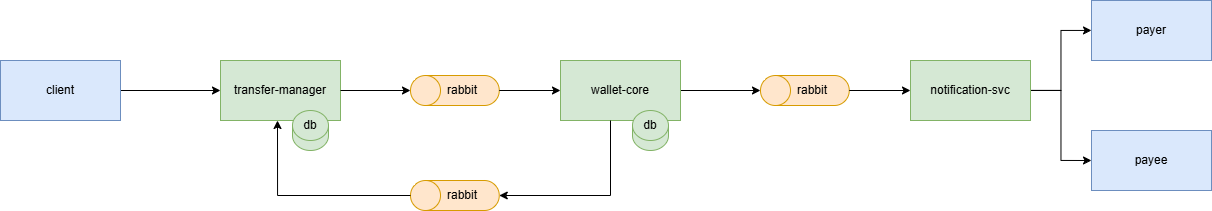

The diagram above was exported from draw.io. Its source (the exported page's mxGraphModel, read from the mxfile embedded in the PNG):
<mxGraphModel dx="1678" dy="999" grid="1" gridSize="10" guides="1" tooltips="1" connect="1" arrows="1" fold="1" page="1" pageScale="1" pageWidth="827" pageHeight="1169" math="0" shadow="0">
  <root>
    <mxCell id="0" />
    <mxCell id="1" parent="0" />
    <mxCell id="1NioJmsvSvDiUCaG14Tb-4" edge="1" parent="1" source="1NioJmsvSvDiUCaG14Tb-2" style="edgeStyle=orthogonalEdgeStyle;rounded=0;orthogonalLoop=1;jettySize=auto;html=1;entryX=0;entryY=0.5;entryDx=0;entryDy=0;" target="1NioJmsvSvDiUCaG14Tb-3">
      <mxGeometry relative="1" as="geometry" />
    </mxCell>
    <mxCell id="1NioJmsvSvDiUCaG14Tb-2" parent="1" style="rounded=0;whiteSpace=wrap;html=1;fillColor=#dae8fc;strokeColor=#6c8ebf;" value="client" vertex="1">
      <mxGeometry height="60" width="120" x="30" y="340" as="geometry" />
    </mxCell>
    <mxCell id="1NioJmsvSvDiUCaG14Tb-3" parent="1" style="rounded=0;whiteSpace=wrap;html=1;fillColor=#d5e8d4;strokeColor=#82b366;" value="transfer-manager" vertex="1">
      <mxGeometry height="60" width="120" x="250" y="340" as="geometry" />
    </mxCell>
    <mxCell id="LWaqtBjR60vPiotCzZO_-1" connectable="0" parent="1" style="group" value="" vertex="1">
      <mxGeometry height="30" width="88.75" x="440" y="355" as="geometry" />
    </mxCell>
    <mxCell id="LWaqtBjR60vPiotCzZO_-2" parent="LWaqtBjR60vPiotCzZO_-1" style="shape=cylinder3;whiteSpace=wrap;html=1;boundedLbl=1;backgroundOutline=1;size=15;rotation=-90;fillColor=#ffe6cc;strokeColor=#d79b00;" value="" vertex="1">
      <mxGeometry height="88.75" width="30" x="29.375" y="-29.375" as="geometry" />
    </mxCell>
    <mxCell id="LWaqtBjR60vPiotCzZO_-3" parent="LWaqtBjR60vPiotCzZO_-1" style="text;html=1;whiteSpace=wrap;strokeColor=none;fillColor=none;align=center;verticalAlign=middle;rounded=0;" value="rabbit" vertex="1">
      <mxGeometry height="15" width="40" x="32.495000000000005" y="7.4950000000000045" as="geometry" />
    </mxCell>
    <mxCell id="LWaqtBjR60vPiotCzZO_-5" edge="1" parent="1" source="1NioJmsvSvDiUCaG14Tb-3" style="edgeStyle=orthogonalEdgeStyle;rounded=0;orthogonalLoop=1;jettySize=auto;html=1;entryX=0.5;entryY=0;entryDx=0;entryDy=0;entryPerimeter=0;" target="LWaqtBjR60vPiotCzZO_-2">
      <mxGeometry relative="1" as="geometry" />
    </mxCell>
    <mxCell id="LWaqtBjR60vPiotCzZO_-17" edge="1" parent="1" source="LWaqtBjR60vPiotCzZO_-6" style="edgeStyle=orthogonalEdgeStyle;rounded=0;orthogonalLoop=1;jettySize=auto;html=1;" target="LWaqtBjR60vPiotCzZO_-14">
      <mxGeometry relative="1" as="geometry" />
    </mxCell>
    <mxCell id="LWaqtBjR60vPiotCzZO_-6" parent="1" style="rounded=0;whiteSpace=wrap;html=1;fillColor=#d5e8d4;strokeColor=#82b366;" value="wallet-core" vertex="1">
      <mxGeometry height="60" width="120" x="590" y="340" as="geometry" />
    </mxCell>
    <mxCell id="LWaqtBjR60vPiotCzZO_-7" edge="1" parent="1" source="LWaqtBjR60vPiotCzZO_-2" style="edgeStyle=orthogonalEdgeStyle;rounded=0;orthogonalLoop=1;jettySize=auto;html=1;entryX=0;entryY=0.5;entryDx=0;entryDy=0;" target="LWaqtBjR60vPiotCzZO_-6">
      <mxGeometry relative="1" as="geometry" />
    </mxCell>
    <mxCell id="LWaqtBjR60vPiotCzZO_-8" connectable="0" parent="1" style="group" value="" vertex="1">
      <mxGeometry height="30" width="88.75" x="440" y="460" as="geometry" />
    </mxCell>
    <mxCell id="LWaqtBjR60vPiotCzZO_-9" parent="LWaqtBjR60vPiotCzZO_-8" style="shape=cylinder3;whiteSpace=wrap;html=1;boundedLbl=1;backgroundOutline=1;size=15;rotation=-90;fillColor=#ffe6cc;strokeColor=#d79b00;" value="" vertex="1">
      <mxGeometry height="88.75" width="30" x="29.375" y="-29.375" as="geometry" />
    </mxCell>
    <mxCell id="LWaqtBjR60vPiotCzZO_-10" parent="LWaqtBjR60vPiotCzZO_-8" style="text;html=1;whiteSpace=wrap;strokeColor=none;fillColor=none;align=center;verticalAlign=middle;rounded=0;" value="rabbit" vertex="1">
      <mxGeometry height="15" width="40" x="32.495000000000005" y="7.4950000000000045" as="geometry" />
    </mxCell>
    <mxCell id="LWaqtBjR60vPiotCzZO_-11" edge="1" parent="1" source="LWaqtBjR60vPiotCzZO_-6" style="edgeStyle=orthogonalEdgeStyle;rounded=0;orthogonalLoop=1;jettySize=auto;html=1;entryX=0.5;entryY=1;entryDx=0;entryDy=0;entryPerimeter=0;" target="LWaqtBjR60vPiotCzZO_-9">
      <mxGeometry relative="1" as="geometry">
        <Array as="points">
          <mxPoint x="640" y="475" />
        </Array>
      </mxGeometry>
    </mxCell>
    <mxCell id="LWaqtBjR60vPiotCzZO_-12" edge="1" parent="1" source="LWaqtBjR60vPiotCzZO_-9" style="edgeStyle=orthogonalEdgeStyle;rounded=0;orthogonalLoop=1;jettySize=auto;html=1;">
      <mxGeometry relative="1" as="geometry">
        <mxPoint x="307" y="400" as="targetPoint" />
      </mxGeometry>
    </mxCell>
    <mxCell id="LWaqtBjR60vPiotCzZO_-13" connectable="0" parent="1" style="group" value="" vertex="1">
      <mxGeometry height="30" width="88.75" x="790" y="355" as="geometry" />
    </mxCell>
    <mxCell id="LWaqtBjR60vPiotCzZO_-14" parent="LWaqtBjR60vPiotCzZO_-13" style="shape=cylinder3;whiteSpace=wrap;html=1;boundedLbl=1;backgroundOutline=1;size=15;rotation=-90;fillColor=#ffe6cc;strokeColor=#d79b00;" value="" vertex="1">
      <mxGeometry height="88.75" width="30" x="29.375" y="-29.375" as="geometry" />
    </mxCell>
    <mxCell id="LWaqtBjR60vPiotCzZO_-15" parent="LWaqtBjR60vPiotCzZO_-13" style="text;html=1;whiteSpace=wrap;strokeColor=none;fillColor=none;align=center;verticalAlign=middle;rounded=0;" value="rabbit" vertex="1">
      <mxGeometry height="15" width="40" x="32.495000000000005" y="7.4950000000000045" as="geometry" />
    </mxCell>
    <mxCell id="LWaqtBjR60vPiotCzZO_-22" edge="1" parent="1" source="LWaqtBjR60vPiotCzZO_-18" style="edgeStyle=orthogonalEdgeStyle;rounded=0;orthogonalLoop=1;jettySize=auto;html=1;" target="LWaqtBjR60vPiotCzZO_-20">
      <mxGeometry relative="1" as="geometry" />
    </mxCell>
    <mxCell id="LWaqtBjR60vPiotCzZO_-23" edge="1" parent="1" source="LWaqtBjR60vPiotCzZO_-18" style="edgeStyle=orthogonalEdgeStyle;rounded=0;orthogonalLoop=1;jettySize=auto;html=1;entryX=0;entryY=0.5;entryDx=0;entryDy=0;" target="LWaqtBjR60vPiotCzZO_-21">
      <mxGeometry relative="1" as="geometry" />
    </mxCell>
    <mxCell id="LWaqtBjR60vPiotCzZO_-18" parent="1" style="rounded=0;whiteSpace=wrap;html=1;fillColor=#d5e8d4;strokeColor=#82b366;" value="notification-svc" vertex="1">
      <mxGeometry height="60" width="120" x="940" y="340" as="geometry" />
    </mxCell>
    <mxCell id="LWaqtBjR60vPiotCzZO_-19" edge="1" parent="1" source="LWaqtBjR60vPiotCzZO_-14" style="edgeStyle=orthogonalEdgeStyle;rounded=0;orthogonalLoop=1;jettySize=auto;html=1;entryX=0;entryY=0.5;entryDx=0;entryDy=0;" target="LWaqtBjR60vPiotCzZO_-18">
      <mxGeometry relative="1" as="geometry" />
    </mxCell>
    <mxCell id="LWaqtBjR60vPiotCzZO_-20" parent="1" style="rounded=0;whiteSpace=wrap;html=1;fillColor=#dae8fc;strokeColor=#6c8ebf;" value="payer" vertex="1">
      <mxGeometry height="60" width="120" x="1121" y="280" as="geometry" />
    </mxCell>
    <mxCell id="LWaqtBjR60vPiotCzZO_-21" parent="1" style="rounded=0;whiteSpace=wrap;html=1;fillColor=#dae8fc;strokeColor=#6c8ebf;" value="payee" vertex="1">
      <mxGeometry height="60" width="120" x="1121" y="410" as="geometry" />
    </mxCell>
    <mxCell id="pm2B8aP1hSPEMPre_2ZU-1" connectable="0" parent="1" style="group" value="" vertex="1">
      <mxGeometry height="40" width="60" x="310" y="390" as="geometry" />
    </mxCell>
    <mxCell id="pm2B8aP1hSPEMPre_2ZU-2" parent="pm2B8aP1hSPEMPre_2ZU-1" style="shape=cylinder3;whiteSpace=wrap;html=1;boundedLbl=1;backgroundOutline=1;size=15;fillColor=#d5e8d4;strokeColor=#82b366;" value="" vertex="1">
      <mxGeometry height="40" width="36" x="12" as="geometry" />
    </mxCell>
    <mxCell id="pm2B8aP1hSPEMPre_2ZU-3" parent="pm2B8aP1hSPEMPre_2ZU-1" style="text;html=1;whiteSpace=wrap;strokeColor=none;fillColor=none;align=center;verticalAlign=middle;rounded=0;" value="db" vertex="1">
      <mxGeometry height="30" width="60" as="geometry" />
    </mxCell>
    <mxCell id="pm2B8aP1hSPEMPre_2ZU-4" connectable="0" parent="1" style="group" value="" vertex="1">
      <mxGeometry height="40" width="60" x="650" y="390" as="geometry" />
    </mxCell>
    <mxCell id="pm2B8aP1hSPEMPre_2ZU-5" parent="pm2B8aP1hSPEMPre_2ZU-4" style="shape=cylinder3;whiteSpace=wrap;html=1;boundedLbl=1;backgroundOutline=1;size=15;fillColor=#d5e8d4;strokeColor=#82b366;" value="" vertex="1">
      <mxGeometry height="40" width="36" x="12" as="geometry" />
    </mxCell>
    <mxCell id="pm2B8aP1hSPEMPre_2ZU-6" parent="pm2B8aP1hSPEMPre_2ZU-4" style="text;html=1;whiteSpace=wrap;strokeColor=none;fillColor=none;align=center;verticalAlign=middle;rounded=0;" value="db" vertex="1">
      <mxGeometry height="30" width="60" as="geometry" />
    </mxCell>
  </root>
</mxGraphModel>